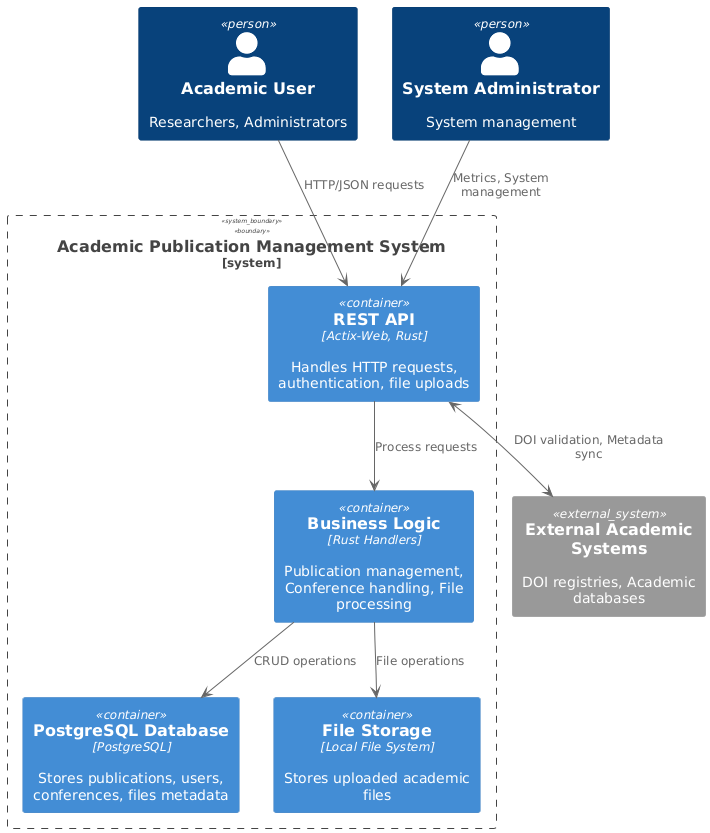

The diagram above was rendered by PlantUML. Its source (embedded in the PNG):
@startuml
!include <C4/C4_Container>

Person(user, "Academic User", "Researchers, Administrators")
Person(admin, "System Administrator", "System management")

System_Boundary(academic_system, "Academic Publication Management System") {
    Container(web_api, "REST API", "Actix-Web, Rust", "Handles HTTP requests, authentication, file uploads")
    Container(business_logic, "Business Logic", "Rust Handlers", "Publication management, Conference handling, File processing")
    Container(database, "PostgreSQL Database", "PostgreSQL", "Stores publications, users, conferences, files metadata")
    Container(file_storage, "File Storage", "Local File System", "Stores uploaded academic files")
}

System_Ext(external_systems, "External Academic Systems", "DOI registries, Academic databases")

user --> web_api : "HTTP/JSON requests"
admin --> web_api : "Metrics, System management"
web_api --> business_logic : "Process requests"
business_logic --> database : "CRUD operations"
business_logic --> file_storage : "File operations"
web_api <--> external_systems : "DOI validation, Metadata sync"
@enduml